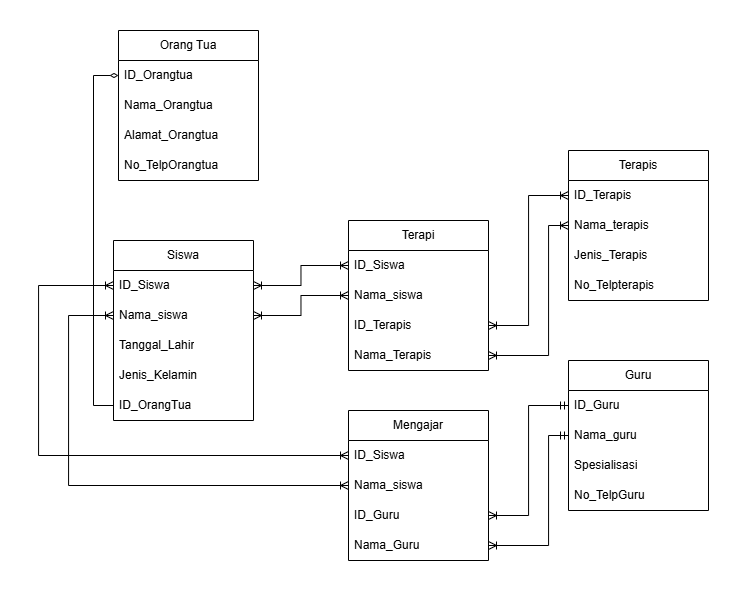

The diagram above was exported from draw.io. Its source (the exported page's mxGraphModel, read from the mxfile embedded in the PNG):
<mxGraphModel dx="1367" dy="601" grid="1" gridSize="10" guides="1" tooltips="1" connect="1" arrows="1" fold="1" page="1" pageScale="1" pageWidth="850" pageHeight="1100" math="0" shadow="0">
  <root>
    <mxCell id="0" />
    <mxCell id="1" parent="0" />
    <mxCell id="VH5CZu2D1-yXND8EWNoN-1" value="Siswa" style="swimlane;fontStyle=0;childLayout=stackLayout;horizontal=1;startSize=30;horizontalStack=0;resizeParent=1;resizeParentMax=0;resizeLast=0;collapsible=1;marginBottom=0;whiteSpace=wrap;html=1;" vertex="1" parent="1">
      <mxGeometry x="355" y="520" width="140" height="180" as="geometry">
        <mxRectangle x="100" y="80" width="100" height="30" as="alternateBounds" />
      </mxGeometry>
    </mxCell>
    <mxCell id="VH5CZu2D1-yXND8EWNoN-2" value="ID_Siswa" style="text;strokeColor=none;fillColor=none;align=left;verticalAlign=middle;spacingLeft=4;spacingRight=4;overflow=hidden;points=[[0,0.5],[1,0.5]];portConstraint=eastwest;rotatable=0;whiteSpace=wrap;html=1;" vertex="1" parent="VH5CZu2D1-yXND8EWNoN-1">
      <mxGeometry y="30" width="140" height="30" as="geometry" />
    </mxCell>
    <mxCell id="VH5CZu2D1-yXND8EWNoN-3" value="Nama_siswa" style="text;strokeColor=none;fillColor=none;align=left;verticalAlign=middle;spacingLeft=4;spacingRight=4;overflow=hidden;points=[[0,0.5],[1,0.5]];portConstraint=eastwest;rotatable=0;whiteSpace=wrap;html=1;" vertex="1" parent="VH5CZu2D1-yXND8EWNoN-1">
      <mxGeometry y="60" width="140" height="30" as="geometry" />
    </mxCell>
    <mxCell id="VH5CZu2D1-yXND8EWNoN-4" value="Tanggal_Lahir" style="text;strokeColor=none;fillColor=none;align=left;verticalAlign=middle;spacingLeft=4;spacingRight=4;overflow=hidden;points=[[0,0.5],[1,0.5]];portConstraint=eastwest;rotatable=0;whiteSpace=wrap;html=1;" vertex="1" parent="VH5CZu2D1-yXND8EWNoN-1">
      <mxGeometry y="90" width="140" height="30" as="geometry" />
    </mxCell>
    <mxCell id="VH5CZu2D1-yXND8EWNoN-5" value="Jenis_Kelamin" style="text;strokeColor=none;fillColor=none;align=left;verticalAlign=middle;spacingLeft=4;spacingRight=4;overflow=hidden;points=[[0,0.5],[1,0.5]];portConstraint=eastwest;rotatable=0;whiteSpace=wrap;html=1;" vertex="1" parent="VH5CZu2D1-yXND8EWNoN-1">
      <mxGeometry y="120" width="140" height="30" as="geometry" />
    </mxCell>
    <mxCell id="VH5CZu2D1-yXND8EWNoN-6" value="ID_OrangTua" style="text;strokeColor=none;fillColor=none;align=left;verticalAlign=middle;spacingLeft=4;spacingRight=4;overflow=hidden;points=[[0,0.5],[1,0.5]];portConstraint=eastwest;rotatable=0;whiteSpace=wrap;html=1;" vertex="1" parent="VH5CZu2D1-yXND8EWNoN-1">
      <mxGeometry y="150" width="140" height="30" as="geometry" />
    </mxCell>
    <mxCell id="VH5CZu2D1-yXND8EWNoN-9" value="Terapis" style="swimlane;fontStyle=0;childLayout=stackLayout;horizontal=1;startSize=30;horizontalStack=0;resizeParent=1;resizeParentMax=0;resizeLast=0;collapsible=1;marginBottom=0;whiteSpace=wrap;html=1;" vertex="1" parent="1">
      <mxGeometry x="810" y="430" width="140" height="150" as="geometry">
        <mxRectangle x="100" y="80" width="100" height="30" as="alternateBounds" />
      </mxGeometry>
    </mxCell>
    <mxCell id="VH5CZu2D1-yXND8EWNoN-10" value="ID_Terapis" style="text;strokeColor=none;fillColor=none;align=left;verticalAlign=middle;spacingLeft=4;spacingRight=4;overflow=hidden;points=[[0,0.5],[1,0.5]];portConstraint=eastwest;rotatable=0;whiteSpace=wrap;html=1;" vertex="1" parent="VH5CZu2D1-yXND8EWNoN-9">
      <mxGeometry y="30" width="140" height="30" as="geometry" />
    </mxCell>
    <mxCell id="VH5CZu2D1-yXND8EWNoN-11" value="Nama_terapis" style="text;strokeColor=none;fillColor=none;align=left;verticalAlign=middle;spacingLeft=4;spacingRight=4;overflow=hidden;points=[[0,0.5],[1,0.5]];portConstraint=eastwest;rotatable=0;whiteSpace=wrap;html=1;" vertex="1" parent="VH5CZu2D1-yXND8EWNoN-9">
      <mxGeometry y="60" width="140" height="30" as="geometry" />
    </mxCell>
    <mxCell id="VH5CZu2D1-yXND8EWNoN-12" value="Jenis_Terapis" style="text;strokeColor=none;fillColor=none;align=left;verticalAlign=middle;spacingLeft=4;spacingRight=4;overflow=hidden;points=[[0,0.5],[1,0.5]];portConstraint=eastwest;rotatable=0;whiteSpace=wrap;html=1;" vertex="1" parent="VH5CZu2D1-yXND8EWNoN-9">
      <mxGeometry y="90" width="140" height="30" as="geometry" />
    </mxCell>
    <mxCell id="VH5CZu2D1-yXND8EWNoN-13" value="No_Telpterapis" style="text;strokeColor=none;fillColor=none;align=left;verticalAlign=middle;spacingLeft=4;spacingRight=4;overflow=hidden;points=[[0,0.5],[1,0.5]];portConstraint=eastwest;rotatable=0;whiteSpace=wrap;html=1;" vertex="1" parent="VH5CZu2D1-yXND8EWNoN-9">
      <mxGeometry y="120" width="140" height="30" as="geometry" />
    </mxCell>
    <mxCell id="VH5CZu2D1-yXND8EWNoN-17" value="Orang Tua" style="swimlane;fontStyle=0;childLayout=stackLayout;horizontal=1;startSize=30;horizontalStack=0;resizeParent=1;resizeParentMax=0;resizeLast=0;collapsible=1;marginBottom=0;whiteSpace=wrap;html=1;" vertex="1" parent="1">
      <mxGeometry x="360" y="310" width="140" height="150" as="geometry">
        <mxRectangle x="100" y="80" width="100" height="30" as="alternateBounds" />
      </mxGeometry>
    </mxCell>
    <mxCell id="VH5CZu2D1-yXND8EWNoN-18" value="ID_Orangtua" style="text;strokeColor=none;fillColor=none;align=left;verticalAlign=middle;spacingLeft=4;spacingRight=4;overflow=hidden;points=[[0,0.5],[1,0.5]];portConstraint=eastwest;rotatable=0;whiteSpace=wrap;html=1;" vertex="1" parent="VH5CZu2D1-yXND8EWNoN-17">
      <mxGeometry y="30" width="140" height="30" as="geometry" />
    </mxCell>
    <mxCell id="VH5CZu2D1-yXND8EWNoN-19" value="Nama_Orangtua" style="text;strokeColor=none;fillColor=none;align=left;verticalAlign=middle;spacingLeft=4;spacingRight=4;overflow=hidden;points=[[0,0.5],[1,0.5]];portConstraint=eastwest;rotatable=0;whiteSpace=wrap;html=1;" vertex="1" parent="VH5CZu2D1-yXND8EWNoN-17">
      <mxGeometry y="60" width="140" height="30" as="geometry" />
    </mxCell>
    <mxCell id="VH5CZu2D1-yXND8EWNoN-20" value="Alamat_Orangtua" style="text;strokeColor=none;fillColor=none;align=left;verticalAlign=middle;spacingLeft=4;spacingRight=4;overflow=hidden;points=[[0,0.5],[1,0.5]];portConstraint=eastwest;rotatable=0;whiteSpace=wrap;html=1;" vertex="1" parent="VH5CZu2D1-yXND8EWNoN-17">
      <mxGeometry y="90" width="140" height="30" as="geometry" />
    </mxCell>
    <mxCell id="VH5CZu2D1-yXND8EWNoN-21" value="No_TelpOrangtua" style="text;strokeColor=none;fillColor=none;align=left;verticalAlign=middle;spacingLeft=4;spacingRight=4;overflow=hidden;points=[[0,0.5],[1,0.5]];portConstraint=eastwest;rotatable=0;whiteSpace=wrap;html=1;" vertex="1" parent="VH5CZu2D1-yXND8EWNoN-17">
      <mxGeometry y="120" width="140" height="30" as="geometry" />
    </mxCell>
    <mxCell id="VH5CZu2D1-yXND8EWNoN-25" value="Guru" style="swimlane;fontStyle=0;childLayout=stackLayout;horizontal=1;startSize=30;horizontalStack=0;resizeParent=1;resizeParentMax=0;resizeLast=0;collapsible=1;marginBottom=0;whiteSpace=wrap;html=1;" vertex="1" parent="1">
      <mxGeometry x="810" y="640" width="140" height="150" as="geometry">
        <mxRectangle x="100" y="80" width="100" height="30" as="alternateBounds" />
      </mxGeometry>
    </mxCell>
    <mxCell id="VH5CZu2D1-yXND8EWNoN-26" value="ID_Guru" style="text;strokeColor=none;fillColor=none;align=left;verticalAlign=middle;spacingLeft=4;spacingRight=4;overflow=hidden;points=[[0,0.5],[1,0.5]];portConstraint=eastwest;rotatable=0;whiteSpace=wrap;html=1;" vertex="1" parent="VH5CZu2D1-yXND8EWNoN-25">
      <mxGeometry y="30" width="140" height="30" as="geometry" />
    </mxCell>
    <mxCell id="VH5CZu2D1-yXND8EWNoN-27" value="Nama_guru" style="text;strokeColor=none;fillColor=none;align=left;verticalAlign=middle;spacingLeft=4;spacingRight=4;overflow=hidden;points=[[0,0.5],[1,0.5]];portConstraint=eastwest;rotatable=0;whiteSpace=wrap;html=1;" vertex="1" parent="VH5CZu2D1-yXND8EWNoN-25">
      <mxGeometry y="60" width="140" height="30" as="geometry" />
    </mxCell>
    <mxCell id="VH5CZu2D1-yXND8EWNoN-28" value="Spesialisasi" style="text;strokeColor=none;fillColor=none;align=left;verticalAlign=middle;spacingLeft=4;spacingRight=4;overflow=hidden;points=[[0,0.5],[1,0.5]];portConstraint=eastwest;rotatable=0;whiteSpace=wrap;html=1;" vertex="1" parent="VH5CZu2D1-yXND8EWNoN-25">
      <mxGeometry y="90" width="140" height="30" as="geometry" />
    </mxCell>
    <mxCell id="VH5CZu2D1-yXND8EWNoN-29" value="No_TelpGuru" style="text;strokeColor=none;fillColor=none;align=left;verticalAlign=middle;spacingLeft=4;spacingRight=4;overflow=hidden;points=[[0,0.5],[1,0.5]];portConstraint=eastwest;rotatable=0;whiteSpace=wrap;html=1;" vertex="1" parent="VH5CZu2D1-yXND8EWNoN-25">
      <mxGeometry y="120" width="140" height="30" as="geometry" />
    </mxCell>
    <mxCell id="0Ez3ZrkX3JaO3mZikswe-1" value="Terapi" style="swimlane;fontStyle=0;childLayout=stackLayout;horizontal=1;startSize=30;horizontalStack=0;resizeParent=1;resizeParentMax=0;resizeLast=0;collapsible=1;marginBottom=0;whiteSpace=wrap;html=1;" vertex="1" parent="1">
      <mxGeometry x="590" y="500" width="140" height="150" as="geometry">
        <mxRectangle x="100" y="80" width="100" height="30" as="alternateBounds" />
      </mxGeometry>
    </mxCell>
    <mxCell id="0Ez3ZrkX3JaO3mZikswe-2" value="ID_Siswa" style="text;strokeColor=none;fillColor=none;align=left;verticalAlign=middle;spacingLeft=4;spacingRight=4;overflow=hidden;points=[[0,0.5],[1,0.5]];portConstraint=eastwest;rotatable=0;whiteSpace=wrap;html=1;" vertex="1" parent="0Ez3ZrkX3JaO3mZikswe-1">
      <mxGeometry y="30" width="140" height="30" as="geometry" />
    </mxCell>
    <mxCell id="0Ez3ZrkX3JaO3mZikswe-3" value="Nama_siswa" style="text;strokeColor=none;fillColor=none;align=left;verticalAlign=middle;spacingLeft=4;spacingRight=4;overflow=hidden;points=[[0,0.5],[1,0.5]];portConstraint=eastwest;rotatable=0;whiteSpace=wrap;html=1;" vertex="1" parent="0Ez3ZrkX3JaO3mZikswe-1">
      <mxGeometry y="60" width="140" height="30" as="geometry" />
    </mxCell>
    <mxCell id="0Ez3ZrkX3JaO3mZikswe-4" value="ID_Terapis" style="text;strokeColor=none;fillColor=none;align=left;verticalAlign=middle;spacingLeft=4;spacingRight=4;overflow=hidden;points=[[0,0.5],[1,0.5]];portConstraint=eastwest;rotatable=0;whiteSpace=wrap;html=1;" vertex="1" parent="0Ez3ZrkX3JaO3mZikswe-1">
      <mxGeometry y="90" width="140" height="30" as="geometry" />
    </mxCell>
    <mxCell id="0Ez3ZrkX3JaO3mZikswe-5" value="Nama_Terapis" style="text;strokeColor=none;fillColor=none;align=left;verticalAlign=middle;spacingLeft=4;spacingRight=4;overflow=hidden;points=[[0,0.5],[1,0.5]];portConstraint=eastwest;rotatable=0;whiteSpace=wrap;html=1;" vertex="1" parent="0Ez3ZrkX3JaO3mZikswe-1">
      <mxGeometry y="120" width="140" height="30" as="geometry" />
    </mxCell>
    <mxCell id="0Ez3ZrkX3JaO3mZikswe-7" value="Mengajar" style="swimlane;fontStyle=0;childLayout=stackLayout;horizontal=1;startSize=30;horizontalStack=0;resizeParent=1;resizeParentMax=0;resizeLast=0;collapsible=1;marginBottom=0;whiteSpace=wrap;html=1;" vertex="1" parent="1">
      <mxGeometry x="590" y="690" width="140" height="150" as="geometry">
        <mxRectangle x="100" y="80" width="100" height="30" as="alternateBounds" />
      </mxGeometry>
    </mxCell>
    <mxCell id="0Ez3ZrkX3JaO3mZikswe-8" value="ID_Siswa" style="text;strokeColor=none;fillColor=none;align=left;verticalAlign=middle;spacingLeft=4;spacingRight=4;overflow=hidden;points=[[0,0.5],[1,0.5]];portConstraint=eastwest;rotatable=0;whiteSpace=wrap;html=1;" vertex="1" parent="0Ez3ZrkX3JaO3mZikswe-7">
      <mxGeometry y="30" width="140" height="30" as="geometry" />
    </mxCell>
    <mxCell id="0Ez3ZrkX3JaO3mZikswe-9" value="Nama_siswa" style="text;strokeColor=none;fillColor=none;align=left;verticalAlign=middle;spacingLeft=4;spacingRight=4;overflow=hidden;points=[[0,0.5],[1,0.5]];portConstraint=eastwest;rotatable=0;whiteSpace=wrap;html=1;" vertex="1" parent="0Ez3ZrkX3JaO3mZikswe-7">
      <mxGeometry y="60" width="140" height="30" as="geometry" />
    </mxCell>
    <mxCell id="0Ez3ZrkX3JaO3mZikswe-10" value="ID_Guru" style="text;strokeColor=none;fillColor=none;align=left;verticalAlign=middle;spacingLeft=4;spacingRight=4;overflow=hidden;points=[[0,0.5],[1,0.5]];portConstraint=eastwest;rotatable=0;whiteSpace=wrap;html=1;" vertex="1" parent="0Ez3ZrkX3JaO3mZikswe-7">
      <mxGeometry y="90" width="140" height="30" as="geometry" />
    </mxCell>
    <mxCell id="0Ez3ZrkX3JaO3mZikswe-11" value="Nama_Guru" style="text;strokeColor=none;fillColor=none;align=left;verticalAlign=middle;spacingLeft=4;spacingRight=4;overflow=hidden;points=[[0,0.5],[1,0.5]];portConstraint=eastwest;rotatable=0;whiteSpace=wrap;html=1;" vertex="1" parent="0Ez3ZrkX3JaO3mZikswe-7">
      <mxGeometry y="120" width="140" height="30" as="geometry" />
    </mxCell>
    <mxCell id="0Ez3ZrkX3JaO3mZikswe-13" style="edgeStyle=orthogonalEdgeStyle;rounded=0;orthogonalLoop=1;jettySize=auto;html=1;entryX=0;entryY=0.5;entryDx=0;entryDy=0;endArrow=ERoneToMany;endFill=0;startArrow=ERoneToMany;startFill=0;" edge="1" parent="1" source="VH5CZu2D1-yXND8EWNoN-2" target="0Ez3ZrkX3JaO3mZikswe-2">
      <mxGeometry relative="1" as="geometry" />
    </mxCell>
    <mxCell id="qgRLDFNo2YfYB5wHfzXP-1" style="edgeStyle=orthogonalEdgeStyle;rounded=0;orthogonalLoop=1;jettySize=auto;html=1;startArrow=ERoneToMany;startFill=0;endArrow=ERoneToMany;endFill=0;" edge="1" parent="1" source="VH5CZu2D1-yXND8EWNoN-3" target="0Ez3ZrkX3JaO3mZikswe-3">
      <mxGeometry relative="1" as="geometry" />
    </mxCell>
    <mxCell id="qgRLDFNo2YfYB5wHfzXP-2" style="edgeStyle=orthogonalEdgeStyle;rounded=0;orthogonalLoop=1;jettySize=auto;html=1;entryX=1;entryY=0.5;entryDx=0;entryDy=0;endArrow=ERoneToMany;endFill=0;startArrow=ERoneToMany;startFill=0;exitX=0;exitY=0.5;exitDx=0;exitDy=0;" edge="1" parent="1" source="VH5CZu2D1-yXND8EWNoN-10" target="0Ez3ZrkX3JaO3mZikswe-4">
      <mxGeometry relative="1" as="geometry">
        <Array as="points">
          <mxPoint x="770" y="475" />
          <mxPoint x="770" y="605" />
        </Array>
      </mxGeometry>
    </mxCell>
    <mxCell id="qgRLDFNo2YfYB5wHfzXP-3" style="edgeStyle=orthogonalEdgeStyle;rounded=0;orthogonalLoop=1;jettySize=auto;html=1;entryX=1;entryY=0.5;entryDx=0;entryDy=0;startArrow=ERoneToMany;startFill=0;endArrow=ERoneToMany;endFill=0;" edge="1" parent="1" source="VH5CZu2D1-yXND8EWNoN-11" target="0Ez3ZrkX3JaO3mZikswe-5">
      <mxGeometry relative="1" as="geometry">
        <Array as="points">
          <mxPoint x="790" y="505" />
          <mxPoint x="790" y="635" />
        </Array>
      </mxGeometry>
    </mxCell>
    <mxCell id="qgRLDFNo2YfYB5wHfzXP-4" style="edgeStyle=orthogonalEdgeStyle;rounded=0;orthogonalLoop=1;jettySize=auto;html=1;entryX=0;entryY=0.5;entryDx=0;entryDy=0;startArrow=ERoneToMany;startFill=0;endArrow=ERoneToMany;endFill=0;" edge="1" parent="1" source="VH5CZu2D1-yXND8EWNoN-2" target="0Ez3ZrkX3JaO3mZikswe-8">
      <mxGeometry relative="1" as="geometry">
        <Array as="points">
          <mxPoint x="280" y="565" />
          <mxPoint x="280" y="735" />
        </Array>
      </mxGeometry>
    </mxCell>
    <mxCell id="qgRLDFNo2YfYB5wHfzXP-5" style="edgeStyle=orthogonalEdgeStyle;rounded=0;orthogonalLoop=1;jettySize=auto;html=1;entryX=0;entryY=0.5;entryDx=0;entryDy=0;startArrow=ERoneToMany;startFill=0;endArrow=ERoneToMany;endFill=0;" edge="1" parent="1" source="VH5CZu2D1-yXND8EWNoN-3" target="0Ez3ZrkX3JaO3mZikswe-9">
      <mxGeometry relative="1" as="geometry">
        <Array as="points">
          <mxPoint x="310" y="595" />
          <mxPoint x="310" y="765" />
        </Array>
      </mxGeometry>
    </mxCell>
    <mxCell id="qgRLDFNo2YfYB5wHfzXP-6" style="edgeStyle=orthogonalEdgeStyle;rounded=0;orthogonalLoop=1;jettySize=auto;html=1;entryX=1;entryY=0.5;entryDx=0;entryDy=0;startArrow=ERmandOne;startFill=0;endArrow=ERoneToMany;endFill=0;" edge="1" parent="1" source="VH5CZu2D1-yXND8EWNoN-26" target="0Ez3ZrkX3JaO3mZikswe-10">
      <mxGeometry relative="1" as="geometry" />
    </mxCell>
    <mxCell id="qgRLDFNo2YfYB5wHfzXP-7" style="edgeStyle=orthogonalEdgeStyle;rounded=0;orthogonalLoop=1;jettySize=auto;html=1;entryX=1;entryY=0.5;entryDx=0;entryDy=0;startArrow=ERmandOne;startFill=0;endArrow=ERoneToMany;endFill=0;" edge="1" parent="1" source="VH5CZu2D1-yXND8EWNoN-27" target="0Ez3ZrkX3JaO3mZikswe-11">
      <mxGeometry relative="1" as="geometry">
        <Array as="points">
          <mxPoint x="790" y="715" />
          <mxPoint x="790" y="825" />
        </Array>
      </mxGeometry>
    </mxCell>
    <mxCell id="qgRLDFNo2YfYB5wHfzXP-8" style="edgeStyle=orthogonalEdgeStyle;rounded=0;orthogonalLoop=1;jettySize=auto;html=1;entryX=0;entryY=0.5;entryDx=0;entryDy=0;endArrow=none;endFill=1;startFill=0;startArrow=diamondThin;" edge="1" parent="1" source="VH5CZu2D1-yXND8EWNoN-18" target="VH5CZu2D1-yXND8EWNoN-6">
      <mxGeometry relative="1" as="geometry" />
    </mxCell>
  </root>
</mxGraphModel>